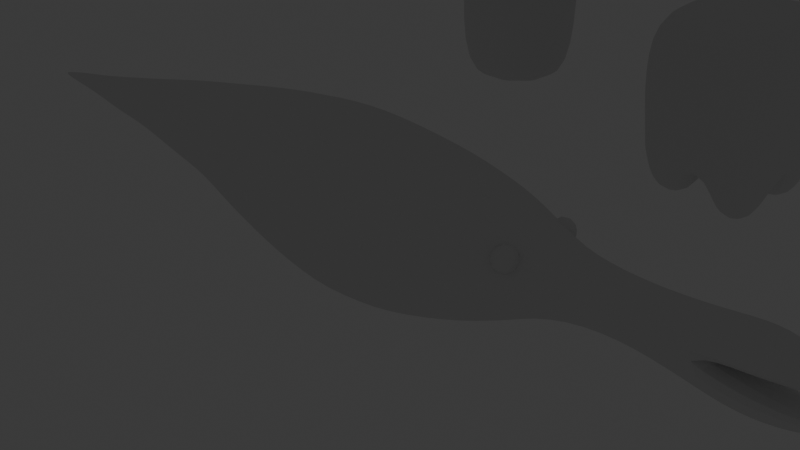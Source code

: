 # Source: SeaCreature.blend  (saved by Blender 4.5.91; exported with 4.5.12 LTS)
import bpy
from mathutils import Matrix  # noqa: F401  (used for matrix-valued properties, if any)

bpy.ops.wm.read_factory_settings(use_empty=True)
scene = bpy.context.scene
scene.name = 'Scene'

# ---- collections
col_collection = bpy.data.collections.new('Collection'); scene.collection.children.link(col_collection)

# ---- materials (node trees are filled in below, after node groups)
mat_material = bpy.data.materials.new('Material')
mat_material.alpha_threshold = 0.0
mat_material.roughness = 0.5
mat_material.line_color = (0.0, 0.0, 0.0, 1.0)

# ---- material node trees
mat_material.use_nodes = True; mat_material.node_tree.nodes.clear()
_N = mat_material.node_tree.nodes; _L = mat_material.node_tree.links
n0 = _N.new('ShaderNodeOutputMaterial'); n0.name = 'Material Output'; n0.location = (200, 100)
n1 = _N.new('ShaderNodeBsdfPrincipled'); n1.name = 'Principled BSDF'; n1.location = (-200, 100)
n1.inputs[3].default_value = 1.45
_L.new(n1.outputs[0], n0.inputs[0])
n0.is_active_output = True

# ---- world
world_world = bpy.data.worlds.new('World'); scene.world = world_world
world_world.use_nodes = True; world_world.node_tree.nodes.clear()
_N = world_world.node_tree.nodes; _L = world_world.node_tree.links
n0 = _N.new('ShaderNodeOutputWorld'); n0.name = 'World Output'; n0.location = (200, 100)
n1 = _N.new('ShaderNodeBackground'); n1.name = 'Background'; n1.location = (-200, 100)
n1.inputs[0].default_value = (0.05088, 0.05088, 0.05088, 1.0)
_L.new(n1.outputs[0], n0.inputs[0])
n0.is_active_output = True
world_world.color = (0.05088, 0.05088, 0.05088)
world_world.sun_shadow_jitter_overblur = 0.0

# ---- cameras
cam_camera = bpy.data.cameras.new('Camera')
cam_camera.clip_end = 100.0
cam_camera.ortho_scale = 7.314

# ---- lights
light_light = bpy.data.lights.new('Light', 'POINT')
light_light.energy = 1000.0
light_light.shadow_soft_size = 0.1

# ---- meshes
me_cube_002 = bpy.data.meshes.new('Cube.002')
me_cube_002.from_pydata([(-1.0, -1.0, -1.0), (-1.0, -1.0, 1.0), (-1.0, 1.0, -1.0), (-1.0, 1.0, 1.0), (1.0, -1.0, -1.0), (1.0, -1.0, 1.0), (1.0, 1.0, -1.0), (1.0, 1.0, 1.0), (0.0, 1.0, -1.0), (0.0, 1.0, 1.0), (0.0, -1.0, -1.0), (0.0, -1.0, 1.0), (-1.0, 0.0, -1.0), (-1.0, 0.0, 1.0), (1.0, 0.0, -1.0), (1.0, 0.0, 1.0), (0.0, 0.0, 1.214), (-1.0, 0.0, -1.0), (-1.0, -1.0, -1.0), (0.0, 1.0, -1.0), (-1.0, 1.0, -1.0), (1.0, 0.0, -1.0), (1.0, 1.0, -1.0), (0.0, -1.0, -1.0), (1.0, -1.0, -1.0), (0.0, 0.0, -1.0), (0.2131, -0.7869, -1.843), (0.7869, -0.7869, -1.843), (0.2131, -0.2131, -1.843), (0.7869, -0.2131, -1.843), (0.8084, 0.1916, -1.788), (0.8084, 0.8084, -1.788), (0.1916, 0.8084, -1.788), (0.1916, 0.1916, -1.788), (-0.1755, 0.8245, -1.801), (-0.8245, 0.8245, -1.801), (-0.8245, 0.1755, -1.801), (-0.1755, 0.1755, -1.801), (-0.806, -0.194, -1.73), (-0.806, -0.806, -1.73), (-0.194, -0.806, -1.73), (-0.194, -0.194, -1.73), (-1.0, -1.0, 0.0), (-1.0, 1.0, 0.0), (1.0, 1.0, 0.0), (1.0, -1.0, 0.0), (0.0, -1.34, 0.0), (0.0, 1.516, 0.0), (1.28, 0.0, 0.0), (-1.451, 0.0, 0.0), (1.744, 0.0, 2.351), (1.744, -1.0, 2.351), (1.744, 1.0, 2.351), (2.44, 1.0, 1.633), (2.44, -1.0, 1.633), (2.44, 0.0, 1.633)], [], [(49, 13, 3, 43), (47, 9, 7, 44), (44, 7, 52, 53), (46, 11, 1, 42), (2, 8, 19, 20), (16, 13, 1, 11), (15, 16, 11, 5), (4, 10, 23, 24), (45, 5, 11, 46), (43, 3, 9, 47), (8, 6, 22, 19), (7, 9, 16, 15), (9, 3, 13, 16), (10, 0, 18, 23), (45, 48, 55, 54), (42, 1, 13, 49), (21, 24, 27, 29), (17, 25, 41, 38), (25, 17, 36, 37), (19, 22, 31, 32), (14, 4, 24, 21), (0, 12, 17, 18), (12, 2, 20, 17), (6, 14, 21, 22), (28, 29, 27, 26), (23, 25, 28, 26), (25, 21, 29, 28), (24, 23, 26, 27), (32, 31, 30, 33), (22, 21, 30, 31), (21, 25, 33, 30), (25, 19, 32, 33), (35, 34, 37, 36), (19, 25, 37, 34), (17, 20, 35, 36), (20, 19, 34, 35), (38, 41, 40, 39), (25, 23, 40, 41), (18, 17, 38, 39), (23, 18, 39, 40), (0, 42, 49, 12), (6, 44, 48, 14), (2, 43, 47, 8), (4, 45, 46, 10), (10, 46, 42, 0), (14, 48, 45, 4), (8, 47, 44, 6), (12, 49, 43, 2), (48, 44, 53, 55), (7, 15, 50, 52), (15, 5, 51, 50), (5, 45, 54, 51), (53, 52, 50, 51, 54, 55)])
_uv = me_cube_002.uv_layers.new(name='UVMap')
_uv.uv.foreach_set('vector', [0.5, 0.125, 0.625, 0.125, 0.625, 0.25, 0.5, 0.25, 0.5, 0.375, 0.625, 0.375, 0.625, 0.5, 0.5, 0.5, 0.5, 0.5, 0.625, 0.5, 0.625, 0.5, 0.5, 0.5, 0.5, 0.875, 0.625, 0.875, 0.625, 1.0, 0.5, 1.0, 0.375, 0.25, 0.375, 0.375, 0.375, 0.375, 0.375, 0.25, 0.75, 0.625, 0.875, 0.625, 0.875, 0.75, 0.75, 0.75, 0.625, 0.625, 0.75, 0.625, 0.75, 0.75, 0.625, 0.75, 0.375, 0.75, 0.375, 0.875, 0.375, 0.875, 0.375, 0.75, 0.5, 0.75, 0.625, 0.75, 0.625, 0.875, 0.5, 0.875, 0.5, 0.25, 0.625, 0.25, 0.625, 0.375, 0.5, 0.375, 0.375, 0.375, 0.375, 0.5, 0.375, 0.5, 0.375, 0.375, 0.625, 0.5, 0.75, 0.5, 0.75, 0.625, 0.625, 0.625, 0.75, 0.5, 0.875, 0.5, 0.875, 0.625, 0.75, 0.625, 0.375, 0.875, 0.375, 1.0, 0.375, 1.0, 0.375, 0.875, 0.5, 0.75, 0.5, 0.625, 0.5, 0.625, 0.5, 0.75, 0.5, 0.0, 0.625, 0.0, 0.625, 0.125, 0.5, 0.125, 0.375, 0.625, 0.375, 0.75, 0.375, 0.75, 0.375, 0.625, 0.125, 0.625, 0.25, 0.625, 0.25, 0.625, 0.125, 0.625, 0.25, 0.625, 0.125, 0.625, 0.125, 0.625, 0.25, 0.625, 0.375, 0.375, 0.375, 0.5, 0.375, 0.5, 0.375, 0.375, 0.375, 0.625, 0.375, 0.75, 0.375, 0.75, 0.375, 0.625, 0.375, 0.0, 0.375, 0.125, 0.375, 0.125, 0.375, 0.0, 0.375, 0.125, 0.375, 0.25, 0.375, 0.25, 0.375, 0.125, 0.375, 0.5, 0.375, 0.625, 0.375, 0.625, 0.375, 0.5, 0.25, 0.625, 0.375, 0.625, 0.375, 0.75, 0.25, 0.75, 0.25, 0.75, 0.25, 0.625, 0.25, 0.625, 0.25, 0.75, 0.25, 0.625, 0.375, 0.625, 0.375, 0.625, 0.25, 0.625, 0.375, 0.75, 0.375, 0.875, 0.375, 0.875, 0.375, 0.75, 0.25, 0.5, 0.375, 0.5, 0.375, 0.625, 0.25, 0.625, 0.375, 0.5, 0.375, 0.625, 0.375, 0.625, 0.375, 0.5, 0.375, 0.625, 0.25, 0.625, 0.25, 0.625, 0.375, 0.625, 0.25, 0.625, 0.25, 0.5, 0.25, 0.5, 0.25, 0.625, 0.125, 0.5, 0.25, 0.5, 0.25, 0.625, 0.125, 0.625, 0.25, 0.5, 0.25, 0.625, 0.25, 0.625, 0.25, 0.5, 0.375, 0.125, 0.375, 0.25, 0.375, 0.25, 0.375, 0.125, 0.375, 0.25, 0.375, 0.375, 0.375, 0.375, 0.375, 0.25, 0.125, 0.625, 0.25, 0.625, 0.25, 0.75, 0.125, 0.75, 0.25, 0.625, 0.25, 0.75, 0.25, 0.75, 0.25, 0.625, 0.375, 0.0, 0.375, 0.125, 0.375, 0.125, 0.375, 0.0, 0.375, 0.875, 0.375, 1.0, 0.375, 1.0, 0.375, 0.875, 0.375, 0.0, 0.5, 0.0, 0.5, 0.125, 0.375, 0.125, 0.375, 0.5, 0.5, 0.5, 0.5, 0.625, 0.375, 0.625, 0.375, 0.25, 0.5, 0.25, 0.5, 0.375, 0.375, 0.375, 0.375, 0.75, 0.5, 0.75, 0.5, 0.875, 0.375, 0.875, 0.375, 0.875, 0.5, 0.875, 0.5, 1.0, 0.375, 1.0, 0.375, 0.625, 0.5, 0.625, 0.5, 0.75, 0.375, 0.75, 0.375, 0.375, 0.5, 0.375, 0.5, 0.5, 0.375, 0.5, 0.375, 0.125, 0.5, 0.125, 0.5, 0.25, 0.375, 0.25, 0.5, 0.625, 0.5, 0.5, 0.5, 0.5, 0.5, 0.625, 0.625, 0.5, 0.625, 0.625, 0.625, 0.625, 0.625, 0.5, 0.625, 0.625, 0.625, 0.75, 0.625, 0.75, 0.625, 0.625, 0.625, 0.75, 0.5, 0.75, 0.5, 0.75, 0.625, 0.75, 0.5, 0.5, 0.625, 0.5, 0.625, 0.625, 0.625, 0.75, 0.5, 0.75, 0.5, 0.625])
me_cube_002.update()
me_cylinder_001 = bpy.data.meshes.new('Cylinder.001')
me_cylinder_001.from_pydata([(0.0, 0.0, -1.0), (0.0, 0.0, 0.1379), (0.0, 1.0, -1.0), (0.0, 1.0, 1.0), (0.7071, 0.7071, -1.0), (0.7071, 0.7071, 1.0), (1.0, 0.0, -1.0), (1.0, 0.0, 1.0), (0.7071, -0.7071, -1.0), (0.7071, -0.7071, 1.0), (0.0, -1.0, -1.0), (0.0, -1.0, 1.0), (-0.7071, -0.7071, -1.0), (-0.7071, -0.7071, 1.0), (-1.0, 0.0, -1.0), (-1.0, 0.0, 1.0), (-0.7071, 0.7071, -1.0), (-0.7071, 0.7071, 1.0), (0.0, 1.0, 0.8118), (0.7071, 0.7071, 0.8118), (1.0, 0.0, 0.8118), (0.7071, -0.7071, 0.8118), (0.0, -1.0, 0.8118), (-0.7071, -0.7071, 0.8118), (-1.0, 0.0, 0.8118), (-0.7071, 0.7071, 0.8118)], [], [(0, 2, 4), (1, 5, 3), (18, 3, 5, 19), (0, 4, 6), (1, 7, 5), (19, 5, 7, 20), (0, 6, 8), (1, 9, 7), (20, 7, 9, 21), (0, 8, 10), (1, 11, 9), (21, 9, 11, 22), (0, 10, 12), (1, 13, 11), (22, 11, 13, 23), (0, 12, 14), (1, 15, 13), (23, 13, 15, 24), (0, 14, 16), (1, 17, 15), (24, 15, 17, 25), (0, 16, 2), (1, 3, 17), (25, 17, 3, 18), (16, 25, 18, 2), (14, 24, 25, 16), (12, 23, 24, 14), (10, 22, 23, 12), (8, 21, 22, 10), (6, 20, 21, 8), (4, 19, 20, 6), (2, 18, 19, 4)])
me_cylinder_001.polygons.foreach_set('use_smooth', [True] * 32)
_uv = me_cylinder_001.uv_layers.new(name='UVMap')
_uv.uv.foreach_set('vector', [0.75, 0.25, 0.75, 0.49, 0.9197, 0.4197, 0.25, 0.25, 0.4197, 0.4197, 0.25, 0.49, 1.0, 0.953, 1.0, 1.0, 0.875, 1.0, 0.875, 0.953, 0.75, 0.25, 0.9197, 0.4197, 0.99, 0.25, 0.25, 0.25, 0.49, 0.25, 0.4197, 0.4197, 0.875, 0.953, 0.875, 1.0, 0.75, 1.0, 0.75, 0.953, 0.75, 0.25, 0.99, 0.25, 0.9197, 0.08029, 0.25, 0.25, 0.4197, 0.08029, 0.49, 0.25, 0.75, 0.953, 0.75, 1.0, 0.625, 1.0, 0.625, 0.953, 0.75, 0.25, 0.9197, 0.08029, 0.75, 0.01, 0.25, 0.25, 0.25, 0.01, 0.4197, 0.08029, 0.625, 0.953, 0.625, 1.0, 0.5, 1.0, 0.5, 0.953, 0.75, 0.25, 0.75, 0.01, 0.5803, 0.08029, 0.25, 0.25, 0.08029, 0.08029, 0.25, 0.01, 0.5, 0.953, 0.5, 1.0, 0.375, 1.0, 0.375, 0.953, 0.75, 0.25, 0.5803, 0.08029, 0.51, 0.25, 0.25, 0.25, 0.01, 0.25, 0.08029, 0.08029, 0.375, 0.953, 0.375, 1.0, 0.25, 1.0, 0.25, 0.953, 0.75, 0.25, 0.51, 0.25, 0.5803, 0.4197, 0.25, 0.25, 0.08029, 0.4197, 0.01, 0.25, 0.25, 0.953, 0.25, 1.0, 0.125, 1.0, 0.125, 0.953, 0.75, 0.25, 0.5803, 0.4197, 0.75, 0.49, 0.25, 0.25, 0.25, 0.49, 0.08029, 0.4197, 0.125, 0.953, 0.125, 1.0, 0.0, 1.0, 0.0, 0.953, 0.125, 0.5, 0.125, 0.953, 0.0, 0.953, 0.0, 0.5, 0.25, 0.5, 0.25, 0.953, 0.125, 0.953, 0.125, 0.5, 0.375, 0.5, 0.375, 0.953, 0.25, 0.953, 0.25, 0.5, 0.5, 0.5, 0.5, 0.953, 0.375, 0.953, 0.375, 0.5, 0.625, 0.5, 0.625, 0.953, 0.5, 0.953, 0.5, 0.5, 0.75, 0.5, 0.75, 0.953, 0.625, 0.953, 0.625, 0.5, 0.875, 0.5, 0.875, 0.953, 0.75, 0.953, 0.75, 0.5, 1.0, 0.5, 1.0, 0.953, 0.875, 0.953, 0.875, 0.5])
me_cylinder_001.update()
me_circle = bpy.data.meshes.new('Circle')
me_circle.from_pydata([(0.01591, 1.15, -0.09121), (-0.9937, 0.5674, -0.09121), (-0.9937, -0.5984, -0.09121), (0.01591, -1.181, -0.09121), (1.025, -0.5984, -0.09121), (1.025, 0.5674, -0.09121), (-0.00892, 1.085, 0.7437), (-0.8749, 0.5847, 0.7437), (-0.8749, -0.4153, 0.7437), (-0.00892, -0.9153, 0.7437), (0.8571, -0.4153, 0.7437), (0.8571, 0.5847, 0.7437), (-0.02115, 0.9059, 1.411), (-0.6658, 0.5337, 1.411), (-0.6658, -0.2106, 1.411), (-0.02115, -0.5828, 1.411), (0.6235, -0.2106, 1.411), (0.6235, 0.5337, 1.411), (-0.03093, 0.6329, 1.945), (-0.3858, 0.428, 1.945), (-0.3858, 0.01815, 1.945), (-0.03093, -0.1868, 1.945), (0.324, 0.01815, 1.945), (0.324, 0.428, 1.945), (0.04863, 1.259, -1.042), (-0.9603, 0.6767, -1.042), (-0.9603, -0.4884, -1.042), (0.04863, -1.071, -1.042), (1.058, -0.4884, -1.042), (1.058, 0.6767, -1.042), (0.07494, 1.148, -2.08), (-0.7911, 0.6477, -2.08), (-0.7911, -0.3523, -2.08), (0.07494, -0.8523, -2.08), (0.941, -0.3523, -2.08), (0.941, 0.6477, -2.08), (0.08318, 0.9194, -3.124), (-0.5476, 0.5552, -3.124), (-0.5476, -0.1732, -3.124), (0.08318, -0.5374, -3.124), (0.714, -0.1732, -3.124), (0.714, 0.5552, -3.124), (0.1263, 0.7605, -3.931), (-0.3817, 0.4672, -3.931), (-0.3817, -0.1193, -3.931), (0.1263, -0.4126, -3.931), (0.6343, -0.1193, -3.931), (0.6343, 0.4672, -3.931), (0.1854, 0.5749, -4.801), (-0.1572, 0.3771, -4.801), (-0.1572, -0.0185, -4.801), (0.1854, -0.2163, -4.801), (0.528, -0.0185, -4.801), (0.528, 0.3771, -4.801), (0.2351, 0.428, -5.438), (-0.01789, 0.2819, -5.438), (-0.01789, -0.01016, -5.438), (0.2351, -0.1562, -5.438), (0.488, -0.01016, -5.438), (0.488, 0.2819, -5.438), (0.2778, 0.2935, -6.099), (0.1336, 0.2103, -6.099), (0.1336, 0.04374, -6.099), (0.2778, -0.03951, -6.099), (0.422, 0.04374, -6.099), (0.422, 0.2103, -6.099), (0.3025, 0.2043, -6.6), (0.2175, 0.1552, -6.6), (0.2175, 0.05702, -6.6), (0.3025, 0.007944, -6.6), (0.3875, 0.05702, -6.6), (0.3875, 0.1552, -6.6), (0.3364, 0.1481, -6.92), (0.2961, 0.1248, -6.92), (0.2961, 0.0783, -6.92), (0.3364, 0.05502, -6.92), (0.3767, 0.0783, -6.92), (0.3767, 0.1248, -6.92), (-0.03398, 0.5848, 2.681), (-0.3133, 0.4236, 2.681), (-0.3133, 0.1011, 2.681), (-0.03398, -0.06017, 2.681), (0.2453, 0.1011, 2.681), (0.2453, 0.4236, 2.681), (-0.009254, 0.6979, 3.442), (-0.3642, 0.493, 3.442), (-0.3642, 0.08317, 3.442), (-0.009254, -0.1217, 3.442), (0.3457, 0.08317, 3.442), (0.3457, 0.493, 3.442), (-0.4356, 0.5526, 3.897), (-0.02949, 0.787, 3.897), (-0.4356, 0.08364, 3.897), (-0.02949, -0.1508, 3.897), (-0.3876, 0.4572, 4.319), (-0.09262, 0.6275, 4.319), (-0.3876, 0.1166, 4.319), (-0.09262, -0.0537, 4.319), (-0.215, 0.2596, 4.65), (-0.1258, 0.3111, 4.65), (-0.215, 0.1566, 4.65), (-0.1258, 0.1052, 4.65), (0.4052, 0.07553, 3.866), (0.05034, -0.1294, 3.866), (0.4052, 0.4853, 3.866), (0.05034, 0.6903, 3.866), (0.3505, 0.1387, 4.335), (0.1051, -0.002953, 4.335), (0.3505, 0.4221, 4.335), (0.1051, 0.5638, 4.335), (0.1928, 0.2136, 4.688), (0.1155, 0.169, 4.688), (0.1928, 0.3029, 4.688), (0.1155, 0.3475, 4.688), (0.3502, 0.1031, -7.189)], [], [(5, 11, 10, 4), (3, 9, 8, 2), (1, 7, 6, 0), (0, 6, 11, 5), (4, 10, 9, 3), (2, 8, 7, 1), (9, 15, 14, 8), (7, 13, 12, 6), (6, 12, 17, 11), (10, 16, 15, 9), (8, 14, 13, 7), (11, 17, 16, 10), (14, 20, 19, 13), (17, 23, 22, 16), (15, 21, 20, 14), (13, 19, 18, 12), (12, 18, 23, 17), (16, 22, 21, 15), (4, 28, 29, 5), (2, 26, 27, 3), (0, 24, 25, 1), (5, 29, 24, 0), (3, 27, 28, 4), (1, 25, 26, 2), (28, 34, 35, 29), (26, 32, 33, 27), (24, 30, 31, 25), (29, 35, 30, 24), (27, 33, 34, 28), (25, 31, 32, 26), (35, 41, 36, 30), (33, 39, 40, 34), (31, 37, 38, 32), (34, 40, 41, 35), (32, 38, 39, 33), (30, 36, 37, 31), (40, 46, 47, 41), (38, 44, 45, 39), (36, 42, 43, 37), (41, 47, 42, 36), (39, 45, 46, 40), (37, 43, 44, 38), (47, 53, 48, 42), (45, 51, 52, 46), (43, 49, 50, 44), (46, 52, 53, 47), (44, 50, 51, 45), (42, 48, 49, 43), (52, 58, 59, 53), (50, 56, 57, 51), (48, 54, 55, 49), (53, 59, 54, 48), (51, 57, 58, 52), (49, 55, 56, 50), (59, 65, 60, 54), (57, 63, 64, 58), (55, 61, 62, 56), (58, 64, 65, 59), (56, 62, 63, 57), (54, 60, 61, 55), (64, 70, 71, 65), (62, 68, 69, 63), (60, 66, 67, 61), (65, 71, 66, 60), (63, 69, 70, 64), (61, 67, 68, 62), (69, 75, 76, 70), (67, 73, 74, 68), (70, 76, 77, 71), (68, 74, 75, 69), (66, 72, 73, 67), (71, 77, 72, 66), (19, 79, 78, 18), (18, 78, 83, 23), (22, 82, 81, 21), (20, 80, 79, 19), (23, 83, 82, 22), (21, 81, 80, 20), (80, 86, 85, 79), (83, 89, 88, 82), (81, 87, 86, 80), (79, 85, 84, 78), (78, 84, 89, 83), (82, 88, 87, 81), (84, 85, 90, 91), (89, 84, 105, 104), (93, 91, 95, 97), (85, 86, 92, 90), (87, 84, 91, 93), (86, 87, 93, 92), (94, 96, 100, 98), (90, 92, 96, 94), (92, 93, 97, 96), (91, 90, 94, 95), (98, 100, 101, 99), (96, 97, 101, 100), (95, 94, 98, 99), (97, 95, 99, 101), (105, 103, 107, 109), (87, 88, 102, 103), (84, 87, 103, 105), (88, 89, 104, 102), (108, 109, 113, 112), (102, 104, 108, 106), (104, 105, 109, 108), (103, 102, 106, 107), (110, 112, 113, 111), (107, 106, 110, 111), (109, 107, 111, 113), (106, 108, 112, 110), (76, 75, 114), (74, 73, 114), (77, 76, 114), (75, 74, 114), (73, 72, 114), (72, 77, 114)])
_uv = me_circle.uv_layers.new(name='UVMap')
_uv.uv.foreach_set('vector', [0.0, 0.0, 0.0, 0.0, 0.0, 0.0, 0.0, 0.0, 0.0, 0.0, 0.0, 0.0, 0.0, 0.0, 0.0, 0.0, 0.0, 0.0, 0.0, 0.0, 0.0, 0.0, 0.0, 0.0, 0.0, 0.0, 0.0, 0.0, 0.0, 0.0, 0.0, 0.0, 0.0, 0.0, 0.0, 0.0, 0.0, 0.0, 0.0, 0.0, 0.0, 0.0, 0.0, 0.0, 0.0, 0.0, 0.0, 0.0, 0.0, 0.0, 0.0, 0.0, 0.0, 0.0, 0.0, 0.0, 0.0, 0.0, 0.0, 0.0, 0.0, 0.0, 0.0, 0.0, 0.0, 0.0, 0.0, 0.0, 0.0, 0.0, 0.0, 0.0, 0.0, 0.0, 0.0, 0.0, 0.0, 0.0, 0.0, 0.0, 0.0, 0.0, 0.0, 0.0, 0.0, 0.0, 0.0, 0.0, 0.0, 0.0, 0.0, 0.0, 0.0, 0.0, 0.0, 0.0, 0.0, 0.0, 0.0, 0.0, 0.0, 0.0, 0.0, 0.0, 0.0, 0.0, 0.0, 0.0, 0.0, 0.0, 0.0, 0.0, 0.0, 0.0, 0.0, 0.0, 0.0, 0.0, 0.0, 0.0, 0.0, 0.0, 0.0, 0.0, 0.0, 0.0, 0.0, 0.0, 0.0, 0.0, 0.0, 0.0, 0.0, 0.0, 0.0, 0.0, 0.0, 0.0, 0.0, 0.0, 0.0, 0.0, 0.0, 0.0, 0.0, 0.0, 0.0, 0.0, 0.0, 0.0, 0.0, 0.0, 0.0, 0.0, 0.0, 0.0, 0.0, 0.0, 0.0, 0.0, 0.0, 0.0, 0.0, 0.0, 0.0, 0.0, 0.0, 0.0, 0.0, 0.0, 0.0, 0.0, 0.0, 0.0, 0.0, 0.0, 0.0, 0.0, 0.0, 0.0, 0.0, 0.0, 0.0, 0.0, 0.0, 0.0, 0.0, 0.0, 0.0, 0.0, 0.0, 0.0, 0.0, 0.0, 0.0, 0.0, 0.0, 0.0, 0.0, 0.0, 0.0, 0.0, 0.0, 0.0, 0.0, 0.0, 0.0, 0.0, 0.0, 0.0, 0.0, 0.0, 0.0, 0.0, 0.0, 0.0, 0.0, 0.0, 0.0, 0.0, 0.0, 0.0, 0.0, 0.0, 0.0, 0.0, 0.0, 0.0, 0.0, 0.0, 0.0, 0.0, 0.0, 0.0, 0.0, 0.0, 0.0, 0.0, 0.0, 0.0, 0.0, 0.0, 0.0, 0.0, 0.0, 0.0, 0.0, 0.0, 0.0, 0.0, 0.0, 0.0, 0.0, 0.0, 0.0, 0.0, 0.0, 0.0, 0.0, 0.0, 0.0, 0.0, 0.0, 0.0, 0.0, 0.0, 0.0, 0.0, 0.0, 0.0, 0.0, 0.0, 0.0, 0.0, 0.0, 0.0, 0.0, 0.0, 0.0, 0.0, 0.0, 0.0, 0.0, 0.0, 0.0, 0.0, 0.0, 0.0, 0.0, 0.0, 0.0, 0.0, 0.0, 0.0, 0.0, 0.0, 0.0, 0.0, 0.0, 0.0, 0.0, 0.0, 0.0, 0.0, 0.0, 0.0, 0.0, 0.0, 0.0, 0.0, 0.0, 0.0, 0.0, 0.0, 0.0, 0.0, 0.0, 0.0, 0.0, 0.0, 0.0, 0.0, 0.0, 0.0, 0.0, 0.0, 0.0, 0.0, 0.0, 0.0, 0.0, 0.0, 0.0, 0.0, 0.0, 0.0, 0.0, 0.0, 0.0, 0.0, 0.0, 0.0, 0.0, 0.0, 0.0, 0.0, 0.0, 0.0, 0.0, 0.0, 0.0, 0.0, 0.0, 0.0, 0.0, 0.0, 0.0, 0.0, 0.0, 0.0, 0.0, 0.0, 0.0, 0.0, 0.0, 0.0, 0.0, 0.0, 0.0, 0.0, 0.0, 0.0, 0.0, 0.0, 0.0, 0.0, 0.0, 0.0, 0.0, 0.0, 0.0, 0.0, 0.0, 0.0, 0.0, 0.0, 0.0, 0.0, 0.0, 0.0, 0.0, 0.0, 0.0, 0.0, 0.0, 0.0, 0.0, 0.0, 0.0, 0.0, 0.0, 0.0, 0.0, 0.0, 0.0, 0.0, 0.0, 0.0, 0.0, 0.0, 0.0, 0.0, 0.0, 0.0, 0.0, 0.0, 0.0, 0.0, 0.0, 0.0, 0.0, 0.0, 0.0, 0.0, 0.0, 0.0, 0.0, 0.0, 0.0, 0.0, 0.0, 0.0, 0.0, 0.0, 0.0, 0.0, 0.0, 0.0, 0.0, 0.0, 0.0, 0.0, 0.0, 0.0, 0.0, 0.0, 0.0, 0.0, 0.0, 0.0, 0.0, 0.0, 0.0, 0.0, 0.0, 0.0, 0.0, 0.0, 0.0, 0.0, 0.0, 0.0, 0.0, 0.0, 0.0, 0.0, 0.0, 0.0, 0.0, 0.0, 0.0, 0.0, 0.0, 0.0, 0.0, 0.0, 0.0, 0.0, 0.0, 0.0, 0.0, 0.0, 0.0, 0.0, 0.0, 0.0, 0.0, 0.0, 0.0, 0.0, 0.0, 0.0, 0.0, 0.0, 0.0, 0.0, 0.0, 0.0, 0.0, 0.0, 0.0, 0.0, 0.0, 0.0, 0.0, 0.0, 0.0, 0.0, 0.0, 0.0, 0.0, 0.0, 0.0, 0.0, 0.0, 0.0, 0.0, 0.0, 0.0, 0.0, 0.0, 0.0, 0.0, 0.0, 0.0, 0.0, 0.0, 0.0, 0.0, 0.0, 0.0, 0.0, 0.0, 0.0, 0.0, 0.0, 0.0, 0.0, 0.0, 0.0, 0.0, 0.0, 0.0, 0.0, 0.0, 0.0, 0.0, 0.0, 0.0, 0.0, 0.0, 0.0, 0.0, 0.0, 0.0, 0.0, 0.0, 0.0, 0.0, 0.0, 0.0, 0.0, 0.0, 0.0, 0.0, 0.0, 0.0, 0.0, 0.0, 0.0, 0.0, 0.0, 0.0, 0.0, 0.0, 0.0, 0.0, 0.0, 0.0, 0.0, 0.0, 0.0, 0.0, 0.0, 0.0, 0.0, 0.0, 0.0, 0.0, 0.0, 0.0, 0.0, 0.0, 0.0, 0.0, 0.0, 0.0, 0.0, 0.0, 0.0, 0.0, 0.0, 0.0, 0.0, 0.0, 0.0, 0.0, 0.0, 0.0, 0.0, 0.0, 0.0, 0.0, 0.0, 0.0, 0.0, 0.0, 0.0, 0.0, 0.0, 0.0, 0.0, 0.0, 0.0, 0.0, 0.0, 0.0, 0.0, 0.0, 0.0, 0.0, 0.0, 0.0, 0.0, 0.0, 0.0, 0.0, 0.0, 0.0, 0.0, 0.0, 0.0, 0.0, 0.0, 0.0, 0.0, 0.0, 0.0, 0.0, 0.0, 0.0, 0.0, 0.0, 0.0, 0.0, 0.0, 0.0, 0.0, 0.0, 0.0, 0.0, 0.0, 0.0, 0.0, 0.0, 0.0, 0.0, 0.0, 0.0, 0.0, 0.0, 0.0, 0.0, 0.0, 0.0, 0.0, 0.0, 0.0, 0.0, 0.0, 0.0, 0.0, 0.0, 0.0, 0.0, 0.0, 0.0, 0.0, 0.0, 0.0, 0.0, 0.0, 0.0, 0.0, 0.0, 0.0, 0.0, 0.0, 0.0, 0.0, 0.0, 0.0, 0.0, 0.0, 0.0, 0.0, 0.0, 0.0, 0.0, 0.0, 0.0, 0.0, 0.0, 0.0, 0.0, 0.0, 0.0, 0.0, 0.0, 0.0, 0.0, 0.0, 0.0, 0.0, 0.0, 0.0, 0.0, 0.0, 0.0, 0.0, 0.0, 0.0, 0.0, 0.0, 0.0, 0.0, 0.0, 0.0, 0.0, 0.0, 0.0, 0.0, 0.0, 0.0, 0.0, 0.0, 0.0, 0.0, 0.0, 0.0, 0.0, 0.0, 0.0, 0.0, 0.0, 0.0, 0.0, 0.0, 0.0, 0.0, 0.0, 0.0, 0.0, 0.0, 0.0, 0.0, 0.0, 0.0, 0.0, 0.0, 0.0, 0.0, 0.0, 0.0, 0.0, 0.0, 0.0, 0.0, 0.0, 0.0, 0.0, 0.0, 0.0, 0.0, 0.0, 0.0, 0.0, 0.0, 0.0, 0.0, 0.0, 0.0, 0.0, 0.0, 0.0, 0.0, 0.0, 0.0, 0.0, 0.0, 0.0, 0.0, 0.0, 0.0, 0.0, 0.0, 0.0, 0.0, 0.0, 0.0, 0.0, 0.0, 0.0, 0.0, 0.0, 0.0, 0.0, 0.0, 0.0, 0.0, 0.0, 0.0, 0.0, 0.0, 0.0, 0.0, 0.0, 0.0, 0.0, 0.0, 0.0, 0.0, 0.0, 0.0, 0.0, 0.0, 0.0, 0.0, 0.0, 0.0, 0.0, 0.0, 0.0, 0.0, 0.0, 0.0, 0.0, 0.0, 0.0, 0.0, 0.0, 0.0, 0.0, 0.0, 0.0, 0.0, 0.0, 0.0, 0.0, 0.0, 0.0, 0.0, 0.0, 0.0, 0.0, 0.0, 0.0, 0.0, 0.0, 0.0, 0.0, 0.0, 0.0, 0.0, 0.0, 0.0, 0.0, 0.0, 0.0, 0.0, 0.0, 0.0, 0.0, 0.0, 0.0, 0.0, 0.0, 0.0, 0.0, 0.0, 0.0, 0.0, 0.0, 0.0, 0.0, 0.0, 0.0, 0.0, 0.0, 0.0, 0.0, 0.0, 0.0, 0.0, 0.0, 0.0, 0.0, 0.0, 0.0, 0.0, 0.0, 0.0, 0.0, 0.0, 0.0, 0.0])
me_circle.update()
me_icosphere_004 = bpy.data.meshes.new('Icosphere.004')
me_icosphere_004.from_pydata([(0.0, 0.0, -0.137), (0.09913, -0.07202, -0.06127), (-0.03787, -0.1165, -0.06127), (-0.1225, 0.0, -0.06127), (-0.03787, 0.1165, -0.06127), (0.09913, 0.07202, -0.06127), (0.03787, -0.1165, 0.06127), (-0.09913, -0.07202, 0.06127), (-0.09913, 0.07202, 0.06127), (0.03787, 0.1165, 0.06127), (0.1225, 0.0, 0.06127), (0.0, 0.0, 0.137), (-0.02226, -0.0685, -0.1165), (0.05827, -0.04233, -0.1165), (0.03601, -0.1108, -0.07203), (0.1165, 0.0, -0.07203), (0.05827, 0.04233, -0.1165), (-0.07203, 0.0, -0.1165), (-0.09428, -0.0685, -0.07203), (-0.02226, 0.0685, -0.1165), (-0.09428, 0.0685, -0.07203), (0.03601, 0.1108, -0.07203), (0.1303, -0.04233, 0.0), (0.1303, 0.04233, 0.0), (0.0, -0.137, 0.0), (0.08053, -0.1108, 0.0), (-0.1303, -0.04233, 0.0), (-0.08053, -0.1108, 0.0), (-0.08053, 0.1108, 0.0), (-0.1303, 0.04233, 0.0), (0.08053, 0.1108, 0.0), (0.0, 0.137, 0.0), (0.09428, -0.0685, 0.07203), (-0.03601, -0.1108, 0.07203), (-0.1165, 0.0, 0.07203), (-0.03601, 0.1108, 0.07203), (0.09428, 0.0685, 0.07203), (0.02226, -0.0685, 0.1165), (0.07203, 0.0, 0.1165), (-0.05827, -0.04233, 0.1165), (-0.05827, 0.04233, 0.1165), (0.02226, 0.0685, 0.1165)], [], [(0, 13, 12), (1, 13, 15), (0, 12, 17), (0, 17, 19), (0, 19, 16), (1, 15, 22), (2, 14, 24), (3, 18, 26), (4, 20, 28), (5, 21, 30), (1, 22, 25), (2, 24, 27), (3, 26, 29), (4, 28, 31), (5, 30, 23), (6, 32, 37), (7, 33, 39), (8, 34, 40), (9, 35, 41), (10, 36, 38), (38, 41, 11), (38, 36, 41), (36, 9, 41), (41, 40, 11), (41, 35, 40), (35, 8, 40), (40, 39, 11), (40, 34, 39), (34, 7, 39), (39, 37, 11), (39, 33, 37), (33, 6, 37), (37, 38, 11), (37, 32, 38), (32, 10, 38), (23, 36, 10), (23, 30, 36), (30, 9, 36), (31, 35, 9), (31, 28, 35), (28, 8, 35), (29, 34, 8), (29, 26, 34), (26, 7, 34), (27, 33, 7), (27, 24, 33), (24, 6, 33), (25, 32, 6), (25, 22, 32), (22, 10, 32), (30, 31, 9), (30, 21, 31), (21, 4, 31), (28, 29, 8), (28, 20, 29), (20, 3, 29), (26, 27, 7), (26, 18, 27), (18, 2, 27), (24, 25, 6), (24, 14, 25), (14, 1, 25), (22, 23, 10), (22, 15, 23), (15, 5, 23), (16, 21, 5), (16, 19, 21), (19, 4, 21), (19, 20, 4), (19, 17, 20), (17, 3, 20), (17, 18, 3), (17, 12, 18), (12, 2, 18), (15, 16, 5), (15, 13, 16), (13, 0, 16), (12, 14, 2), (12, 13, 14), (13, 1, 14)])
_uv = me_icosphere_004.uv_layers.new(name='UVMap')
_uv.uv.foreach_set('vector', [0.1818, 0.0, 0.2273, 0.07873, 0.1364, 0.07873, 0.2727, 0.1575, 0.3182, 0.07873, 0.3636, 0.1575, 0.9091, 0.0, 0.9545, 0.07873, 0.8636, 0.07873, 0.7273, 0.0, 0.7727, 0.07873, 0.6818, 0.07873, 0.5455, 0.0, 0.5909, 0.07873, 0.5, 0.07873, 0.2727, 0.1575, 0.3636, 0.1575, 0.3182, 0.2362, 0.09091, 0.1575, 0.1818, 0.1575, 0.1364, 0.2362, 0.8182, 0.1575, 0.9091, 0.1575, 0.8636, 0.2362, 0.6364, 0.1575, 0.7273, 0.1575, 0.6818, 0.2362, 0.4545, 0.1575, 0.5455, 0.1575, 0.5, 0.2362, 0.2727, 0.1575, 0.3182, 0.2362, 0.2273, 0.2362, 0.09091, 0.1575, 0.1364, 0.2362, 0.04546, 0.2362, 0.8182, 0.1575, 0.8636, 0.2362, 0.7727, 0.2362, 0.6364, 0.1575, 0.6818, 0.2362, 0.5909, 0.2362, 0.4545, 0.1575, 0.5, 0.2362, 0.4091, 0.2362, 0.1818, 0.3149, 0.2727, 0.3149, 0.2273, 0.3937, 0.0, 0.3149, 0.09091, 0.3149, 0.04546, 0.3937, 0.7273, 0.3149, 0.8182, 0.3149, 0.7727, 0.3937, 0.5455, 0.3149, 0.6364, 0.3149, 0.5909, 0.3937, 0.3636, 0.3149, 0.4545, 0.3149, 0.4091, 0.3937, 0.4091, 0.3937, 0.5, 0.3937, 0.4545, 0.4724, 0.4091, 0.3937, 0.4545, 0.3149, 0.5, 0.3937, 0.4545, 0.3149, 0.5455, 0.3149, 0.5, 0.3937, 0.5909, 0.3937, 0.6818, 0.3937, 0.6364, 0.4724, 0.5909, 0.3937, 0.6364, 0.3149, 0.6818, 0.3937, 0.6364, 0.3149, 0.7273, 0.3149, 0.6818, 0.3937, 0.7727, 0.3937, 0.8636, 0.3937, 0.8182, 0.4724, 0.7727, 0.3937, 0.8182, 0.3149, 0.8636, 0.3937, 0.8182, 0.3149, 0.9091, 0.3149, 0.8636, 0.3937, 0.04546, 0.3937, 0.1364, 0.3937, 0.09091, 0.4724, 0.04546, 0.3937, 0.09091, 0.3149, 0.1364, 0.3937, 0.09091, 0.3149, 0.1818, 0.3149, 0.1364, 0.3937, 0.2273, 0.3937, 0.3182, 0.3937, 0.2727, 0.4724, 0.2273, 0.3937, 0.2727, 0.3149, 0.3182, 0.3937, 0.2727, 0.3149, 0.3636, 0.3149, 0.3182, 0.3937, 0.4091, 0.2362, 0.4545, 0.3149, 0.3636, 0.3149, 0.4091, 0.2362, 0.5, 0.2362, 0.4545, 0.3149, 0.5, 0.2362, 0.5455, 0.3149, 0.4545, 0.3149, 0.5909, 0.2362, 0.6364, 0.3149, 0.5455, 0.3149, 0.5909, 0.2362, 0.6818, 0.2362, 0.6364, 0.3149, 0.6818, 0.2362, 0.7273, 0.3149, 0.6364, 0.3149, 0.7727, 0.2362, 0.8182, 0.3149, 0.7273, 0.3149, 0.7727, 0.2362, 0.8636, 0.2362, 0.8182, 0.3149, 0.8636, 0.2362, 0.9091, 0.3149, 0.8182, 0.3149, 0.04546, 0.2362, 0.09091, 0.3149, 0.0, 0.3149, 0.04546, 0.2362, 0.1364, 0.2362, 0.09091, 0.3149, 0.1364, 0.2362, 0.1818, 0.3149, 0.09091, 0.3149, 0.2273, 0.2362, 0.2727, 0.3149, 0.1818, 0.3149, 0.2273, 0.2362, 0.3182, 0.2362, 0.2727, 0.3149, 0.3182, 0.2362, 0.3636, 0.3149, 0.2727, 0.3149, 0.5, 0.2362, 0.5909, 0.2362, 0.5455, 0.3149, 0.5, 0.2362, 0.5455, 0.1575, 0.5909, 0.2362, 0.5455, 0.1575, 0.6364, 0.1575, 0.5909, 0.2362, 0.6818, 0.2362, 0.7727, 0.2362, 0.7273, 0.3149, 0.6818, 0.2362, 0.7273, 0.1575, 0.7727, 0.2362, 0.7273, 0.1575, 0.8182, 0.1575, 0.7727, 0.2362, 0.8636, 0.2362, 0.9545, 0.2362, 0.9091, 0.3149, 0.8636, 0.2362, 0.9091, 0.1575, 0.9545, 0.2362, 0.9091, 0.1575, 1.0, 0.1575, 0.9545, 0.2362, 0.1364, 0.2362, 0.2273, 0.2362, 0.1818, 0.3149, 0.1364, 0.2362, 0.1818, 0.1575, 0.2273, 0.2362, 0.1818, 0.1575, 0.2727, 0.1575, 0.2273, 0.2362, 0.3182, 0.2362, 0.4091, 0.2362, 0.3636, 0.3149, 0.3182, 0.2362, 0.3636, 0.1575, 0.4091, 0.2362, 0.3636, 0.1575, 0.4545, 0.1575, 0.4091, 0.2362, 0.5, 0.07873, 0.5455, 0.1575, 0.4545, 0.1575, 0.5, 0.07873, 0.5909, 0.07873, 0.5455, 0.1575, 0.5909, 0.07873, 0.6364, 0.1575, 0.5455, 0.1575, 0.6818, 0.07873, 0.7273, 0.1575, 0.6364, 0.1575, 0.6818, 0.07873, 0.7727, 0.07873, 0.7273, 0.1575, 0.7727, 0.07873, 0.8182, 0.1575, 0.7273, 0.1575, 0.8636, 0.07873, 0.9091, 0.1575, 0.8182, 0.1575, 0.8636, 0.07873, 0.9545, 0.07873, 0.9091, 0.1575, 0.9545, 0.07873, 1.0, 0.1575, 0.9091, 0.1575, 0.3636, 0.1575, 0.4091, 0.07873, 0.4545, 0.1575, 0.3636, 0.1575, 0.3182, 0.07873, 0.4091, 0.07873, 0.3182, 0.07873, 0.3636, 0.0, 0.4091, 0.07873, 0.1364, 0.07873, 0.1818, 0.1575, 0.09091, 0.1575, 0.1364, 0.07873, 0.2273, 0.07873, 0.1818, 0.1575, 0.2273, 0.07873, 0.2727, 0.1575, 0.1818, 0.1575])
me_icosphere_004.update()
me_icosphere_005 = bpy.data.meshes.new('Icosphere.005')
me_icosphere_005.from_pydata([(0.0, 0.0, -0.137), (0.09913, -0.07202, -0.06127), (-0.03787, -0.1165, -0.06127), (-0.1225, 0.0, -0.06127), (-0.03787, 0.1165, -0.06127), (0.09913, 0.07202, -0.06127), (0.03787, -0.1165, 0.06127), (-0.09913, -0.07202, 0.06127), (-0.09913, 0.07202, 0.06127), (0.03787, 0.1165, 0.06127), (0.1225, 0.0, 0.06127), (0.0, 0.0, 0.137), (-0.02226, -0.0685, -0.1165), (0.05827, -0.04233, -0.1165), (0.03601, -0.1108, -0.07203), (0.1165, 0.0, -0.07203), (0.05827, 0.04233, -0.1165), (-0.07203, 0.0, -0.1165), (-0.09428, -0.0685, -0.07203), (-0.02226, 0.0685, -0.1165), (-0.09428, 0.0685, -0.07203), (0.03601, 0.1108, -0.07203), (0.1303, -0.04233, 0.0), (0.1303, 0.04233, 0.0), (0.0, -0.137, 0.0), (0.08053, -0.1108, 0.0), (-0.1303, -0.04233, 0.0), (-0.08053, -0.1108, 0.0), (-0.08053, 0.1108, 0.0), (-0.1303, 0.04233, 0.0), (0.08053, 0.1108, 0.0), (0.0, 0.137, 0.0), (0.09428, -0.0685, 0.07203), (-0.03601, -0.1108, 0.07203), (-0.1165, 0.0, 0.07203), (-0.03601, 0.1108, 0.07203), (0.09428, 0.0685, 0.07203), (0.02226, -0.0685, 0.1165), (0.07203, 0.0, 0.1165), (-0.05827, -0.04233, 0.1165), (-0.05827, 0.04233, 0.1165), (0.02226, 0.0685, 0.1165)], [], [(0, 13, 12), (1, 13, 15), (0, 12, 17), (0, 17, 19), (0, 19, 16), (1, 15, 22), (2, 14, 24), (3, 18, 26), (4, 20, 28), (5, 21, 30), (1, 22, 25), (2, 24, 27), (3, 26, 29), (4, 28, 31), (5, 30, 23), (6, 32, 37), (7, 33, 39), (8, 34, 40), (9, 35, 41), (10, 36, 38), (38, 41, 11), (38, 36, 41), (36, 9, 41), (41, 40, 11), (41, 35, 40), (35, 8, 40), (40, 39, 11), (40, 34, 39), (34, 7, 39), (39, 37, 11), (39, 33, 37), (33, 6, 37), (37, 38, 11), (37, 32, 38), (32, 10, 38), (23, 36, 10), (23, 30, 36), (30, 9, 36), (31, 35, 9), (31, 28, 35), (28, 8, 35), (29, 34, 8), (29, 26, 34), (26, 7, 34), (27, 33, 7), (27, 24, 33), (24, 6, 33), (25, 32, 6), (25, 22, 32), (22, 10, 32), (30, 31, 9), (30, 21, 31), (21, 4, 31), (28, 29, 8), (28, 20, 29), (20, 3, 29), (26, 27, 7), (26, 18, 27), (18, 2, 27), (24, 25, 6), (24, 14, 25), (14, 1, 25), (22, 23, 10), (22, 15, 23), (15, 5, 23), (16, 21, 5), (16, 19, 21), (19, 4, 21), (19, 20, 4), (19, 17, 20), (17, 3, 20), (17, 18, 3), (17, 12, 18), (12, 2, 18), (15, 16, 5), (15, 13, 16), (13, 0, 16), (12, 14, 2), (12, 13, 14), (13, 1, 14)])
_uv = me_icosphere_005.uv_layers.new(name='UVMap')
_uv.uv.foreach_set('vector', [0.1818, 0.0, 0.2273, 0.07873, 0.1364, 0.07873, 0.2727, 0.1575, 0.3182, 0.07873, 0.3636, 0.1575, 0.9091, 0.0, 0.9545, 0.07873, 0.8636, 0.07873, 0.7273, 0.0, 0.7727, 0.07873, 0.6818, 0.07873, 0.5455, 0.0, 0.5909, 0.07873, 0.5, 0.07873, 0.2727, 0.1575, 0.3636, 0.1575, 0.3182, 0.2362, 0.09091, 0.1575, 0.1818, 0.1575, 0.1364, 0.2362, 0.8182, 0.1575, 0.9091, 0.1575, 0.8636, 0.2362, 0.6364, 0.1575, 0.7273, 0.1575, 0.6818, 0.2362, 0.4545, 0.1575, 0.5455, 0.1575, 0.5, 0.2362, 0.2727, 0.1575, 0.3182, 0.2362, 0.2273, 0.2362, 0.09091, 0.1575, 0.1364, 0.2362, 0.04546, 0.2362, 0.8182, 0.1575, 0.8636, 0.2362, 0.7727, 0.2362, 0.6364, 0.1575, 0.6818, 0.2362, 0.5909, 0.2362, 0.4545, 0.1575, 0.5, 0.2362, 0.4091, 0.2362, 0.1818, 0.3149, 0.2727, 0.3149, 0.2273, 0.3937, 0.0, 0.3149, 0.09091, 0.3149, 0.04546, 0.3937, 0.7273, 0.3149, 0.8182, 0.3149, 0.7727, 0.3937, 0.5455, 0.3149, 0.6364, 0.3149, 0.5909, 0.3937, 0.3636, 0.3149, 0.4545, 0.3149, 0.4091, 0.3937, 0.4091, 0.3937, 0.5, 0.3937, 0.4545, 0.4724, 0.4091, 0.3937, 0.4545, 0.3149, 0.5, 0.3937, 0.4545, 0.3149, 0.5455, 0.3149, 0.5, 0.3937, 0.5909, 0.3937, 0.6818, 0.3937, 0.6364, 0.4724, 0.5909, 0.3937, 0.6364, 0.3149, 0.6818, 0.3937, 0.6364, 0.3149, 0.7273, 0.3149, 0.6818, 0.3937, 0.7727, 0.3937, 0.8636, 0.3937, 0.8182, 0.4724, 0.7727, 0.3937, 0.8182, 0.3149, 0.8636, 0.3937, 0.8182, 0.3149, 0.9091, 0.3149, 0.8636, 0.3937, 0.04546, 0.3937, 0.1364, 0.3937, 0.09091, 0.4724, 0.04546, 0.3937, 0.09091, 0.3149, 0.1364, 0.3937, 0.09091, 0.3149, 0.1818, 0.3149, 0.1364, 0.3937, 0.2273, 0.3937, 0.3182, 0.3937, 0.2727, 0.4724, 0.2273, 0.3937, 0.2727, 0.3149, 0.3182, 0.3937, 0.2727, 0.3149, 0.3636, 0.3149, 0.3182, 0.3937, 0.4091, 0.2362, 0.4545, 0.3149, 0.3636, 0.3149, 0.4091, 0.2362, 0.5, 0.2362, 0.4545, 0.3149, 0.5, 0.2362, 0.5455, 0.3149, 0.4545, 0.3149, 0.5909, 0.2362, 0.6364, 0.3149, 0.5455, 0.3149, 0.5909, 0.2362, 0.6818, 0.2362, 0.6364, 0.3149, 0.6818, 0.2362, 0.7273, 0.3149, 0.6364, 0.3149, 0.7727, 0.2362, 0.8182, 0.3149, 0.7273, 0.3149, 0.7727, 0.2362, 0.8636, 0.2362, 0.8182, 0.3149, 0.8636, 0.2362, 0.9091, 0.3149, 0.8182, 0.3149, 0.04546, 0.2362, 0.09091, 0.3149, 0.0, 0.3149, 0.04546, 0.2362, 0.1364, 0.2362, 0.09091, 0.3149, 0.1364, 0.2362, 0.1818, 0.3149, 0.09091, 0.3149, 0.2273, 0.2362, 0.2727, 0.3149, 0.1818, 0.3149, 0.2273, 0.2362, 0.3182, 0.2362, 0.2727, 0.3149, 0.3182, 0.2362, 0.3636, 0.3149, 0.2727, 0.3149, 0.5, 0.2362, 0.5909, 0.2362, 0.5455, 0.3149, 0.5, 0.2362, 0.5455, 0.1575, 0.5909, 0.2362, 0.5455, 0.1575, 0.6364, 0.1575, 0.5909, 0.2362, 0.6818, 0.2362, 0.7727, 0.2362, 0.7273, 0.3149, 0.6818, 0.2362, 0.7273, 0.1575, 0.7727, 0.2362, 0.7273, 0.1575, 0.8182, 0.1575, 0.7727, 0.2362, 0.8636, 0.2362, 0.9545, 0.2362, 0.9091, 0.3149, 0.8636, 0.2362, 0.9091, 0.1575, 0.9545, 0.2362, 0.9091, 0.1575, 1.0, 0.1575, 0.9545, 0.2362, 0.1364, 0.2362, 0.2273, 0.2362, 0.1818, 0.3149, 0.1364, 0.2362, 0.1818, 0.1575, 0.2273, 0.2362, 0.1818, 0.1575, 0.2727, 0.1575, 0.2273, 0.2362, 0.3182, 0.2362, 0.4091, 0.2362, 0.3636, 0.3149, 0.3182, 0.2362, 0.3636, 0.1575, 0.4091, 0.2362, 0.3636, 0.1575, 0.4545, 0.1575, 0.4091, 0.2362, 0.5, 0.07873, 0.5455, 0.1575, 0.4545, 0.1575, 0.5, 0.07873, 0.5909, 0.07873, 0.5455, 0.1575, 0.5909, 0.07873, 0.6364, 0.1575, 0.5455, 0.1575, 0.6818, 0.07873, 0.7273, 0.1575, 0.6364, 0.1575, 0.6818, 0.07873, 0.7727, 0.07873, 0.7273, 0.1575, 0.7727, 0.07873, 0.8182, 0.1575, 0.7273, 0.1575, 0.8636, 0.07873, 0.9091, 0.1575, 0.8182, 0.1575, 0.8636, 0.07873, 0.9545, 0.07873, 0.9091, 0.1575, 0.9545, 0.07873, 1.0, 0.1575, 0.9091, 0.1575, 0.3636, 0.1575, 0.4091, 0.07873, 0.4545, 0.1575, 0.3636, 0.1575, 0.3182, 0.07873, 0.4091, 0.07873, 0.3182, 0.07873, 0.3636, 0.0, 0.4091, 0.07873, 0.1364, 0.07873, 0.1818, 0.1575, 0.09091, 0.1575, 0.1364, 0.07873, 0.2273, 0.07873, 0.1818, 0.1575, 0.2273, 0.07873, 0.2727, 0.1575, 0.1818, 0.1575])
me_icosphere_005.update()
me_cube = bpy.data.meshes.new('Cube')
me_cube.from_pydata([(1.0, 1.0, 1.0), (1.0, 1.0, -1.0), (1.0, -1.0, 1.0), (1.0, -1.0, -1.0), (-1.0, 1.0, 1.0), (-1.0, 1.0, -1.0), (-1.0, -1.0, 1.0), (-1.0, -1.0, -1.0)], [], [(0, 4, 6, 2), (3, 2, 6, 7), (7, 6, 4, 5), (5, 1, 3, 7), (1, 0, 2, 3), (5, 4, 0, 1)])
_uv = me_cube.uv_layers.new(name='UVMap')
_uv.uv.foreach_set('vector', [0.625, 0.5, 0.875, 0.5, 0.875, 0.75, 0.625, 0.75, 0.375, 0.75, 0.625, 0.75, 0.625, 1.0, 0.375, 1.0, 0.375, 0.0, 0.625, 0.0, 0.625, 0.25, 0.375, 0.25, 0.125, 0.5, 0.375, 0.5, 0.375, 0.75, 0.125, 0.75, 0.375, 0.5, 0.625, 0.5, 0.625, 0.75, 0.375, 0.75, 0.375, 0.25, 0.625, 0.25, 0.625, 0.5, 0.375, 0.5])
me_cube.materials.append(mat_material)
me_cube.use_mirror_vertex_groups = False
me_cube.update()

# ---- objects
ob_cube_001 = bpy.data.objects.new('Cube.001', me_cube_002)
ob_cylinder = bpy.data.objects.new('Cylinder', me_cylinder_001)
ob_circle = bpy.data.objects.new('Circle', me_circle)
ob_icosphere_002 = bpy.data.objects.new('Icosphere.002', me_icosphere_004)
ob_icosphere_001 = bpy.data.objects.new('Icosphere.001', me_icosphere_005)
ob_cube = bpy.data.objects.new('Cube', me_cube)
ob_light = bpy.data.objects.new('Light', light_light)
ob_camera = bpy.data.objects.new('Camera', cam_camera)

# ---- transforms, parenting, visibility, modifiers, constraints
ob_cube_001.location = (0.0, 6.371, 0.0)
_m = ob_cube_001.modifiers.new('Subdivision', 'SUBSURF')
_m.levels = 3
_m.show_only_control_edges = False
ob_cylinder.location = (-4.165, 6.592, 0.0)
_m = ob_cylinder.modifiers.new('Subdivision', 'SUBSURF')
_m.levels = 6
ob_circle.location = (0.0, 0.0, 0.0)
ob_circle.rotation_euler = (-0.0, 1.589, -0.0)
_m = ob_circle.modifiers.new('Subdivision', 'SUBSURF')
_m.levels = 2
_m.show_only_control_edges = False
ob_icosphere_002.location = (1.627, -0.2326, 0.2569)
ob_icosphere_001.location = (1.627, 0.579, 0.2569)
ob_cube.location = (0.0, 0.0, 0.0)
ob_cube.lock_rotations_4d = False
ob_cube.empty_display_type = 'ARROWS'
ob_cube.lineart.crease_threshold = 0.0
ob_light.location = (4.076, 1.005, 5.904)
ob_light.rotation_euler = (0.6503, 0.05522, 1.866)
ob_light.lock_rotations_4d = False
ob_light.empty_display_type = 'ARROWS'
ob_light.color = (0.0, 0.0, 0.0, 0.0)
ob_light.lineart.crease_threshold = 0.0
ob_camera.location = (7.359, -6.926, 4.958)
ob_camera.rotation_euler = (1.109, 0.0, 0.8149)
ob_camera.lock_rotations_4d = False
ob_camera.empty_display_type = 'ARROWS'
ob_camera.color = (0.0, 0.0, 0.0, 0.0)
ob_camera.display_type = 'WIRE'
ob_camera.lineart.crease_threshold = 0.0

# ---- collection membership
scene.collection.objects.link(ob_cube_001)
scene.collection.objects.link(ob_cylinder)
scene.collection.objects.link(ob_circle)
scene.collection.objects.link(ob_icosphere_002)
scene.collection.objects.link(ob_icosphere_001)
col_collection.objects.link(ob_cube)
col_collection.objects.link(ob_light)
col_collection.objects.link(ob_camera)
def _layer_coll(name, lc=None):
    lc = lc or bpy.context.view_layer.layer_collection
    for c in lc.children:
        if c.name == name: return c
        r = _layer_coll(name, c)
        if r: return r
_layer_coll('Collection').exclude = True

# ---- scene / render settings (as saved in the file)
scene.camera = ob_camera
scene.frame_start = 1; scene.frame_end = 250; scene.frame_set(1)
scene.render.engine = 'BLENDER_EEVEE_NEXT'
bpy.context.view_layer.update()
